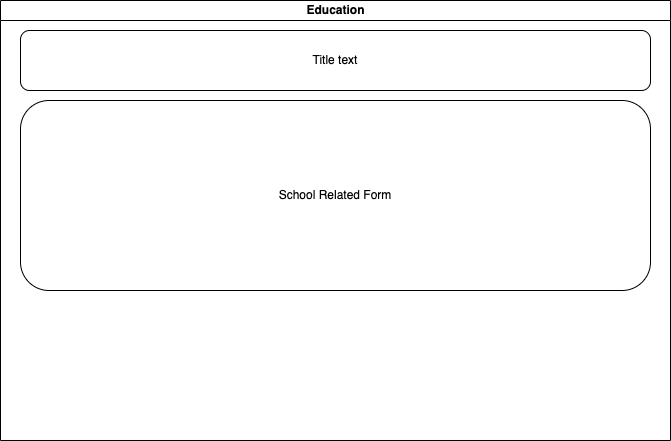

The diagram above was exported from draw.io. Its source (the exported page's mxGraphModel, read from the mxfile embedded in the PNG):
<mxGraphModel dx="954" dy="527" grid="1" gridSize="10" guides="1" tooltips="1" connect="1" arrows="1" fold="1" page="1" pageScale="1" pageWidth="827" pageHeight="1169" math="0" shadow="0">
  <root>
    <mxCell id="0" />
    <mxCell id="1" parent="0" />
    <mxCell id="dNxyNK7c78bLwvsdeMH5-11" value="Education" style="swimlane;html=1;startSize=20;horizontal=1;containerType=tree;glass=0;" parent="1" vertex="1">
      <mxGeometry x="20" y="80" width="670" height="440" as="geometry" />
    </mxCell>
    <mxCell id="xS0HVj2wqX6dLfjsURX8-10" value="" style="rounded=1;whiteSpace=wrap;html=1;" vertex="1" parent="dNxyNK7c78bLwvsdeMH5-11">
      <mxGeometry x="20" y="30" width="630" height="60" as="geometry" />
    </mxCell>
    <mxCell id="xS0HVj2wqX6dLfjsURX8-11" value="Title text" style="text;html=1;strokeColor=none;fillColor=none;align=center;verticalAlign=middle;whiteSpace=wrap;rounded=0;" vertex="1" parent="dNxyNK7c78bLwvsdeMH5-11">
      <mxGeometry x="60" y="45" width="550" height="30" as="geometry" />
    </mxCell>
    <mxCell id="xS0HVj2wqX6dLfjsURX8-12" value="" style="rounded=1;whiteSpace=wrap;html=1;" vertex="1" parent="dNxyNK7c78bLwvsdeMH5-11">
      <mxGeometry x="20" y="100" width="630" height="190" as="geometry" />
    </mxCell>
    <mxCell id="xS0HVj2wqX6dLfjsURX8-13" value="School Related Form" style="text;html=1;strokeColor=none;fillColor=none;align=center;verticalAlign=middle;whiteSpace=wrap;rounded=0;" vertex="1" parent="dNxyNK7c78bLwvsdeMH5-11">
      <mxGeometry x="270" y="180" width="130" height="30" as="geometry" />
    </mxCell>
  </root>
</mxGraphModel>